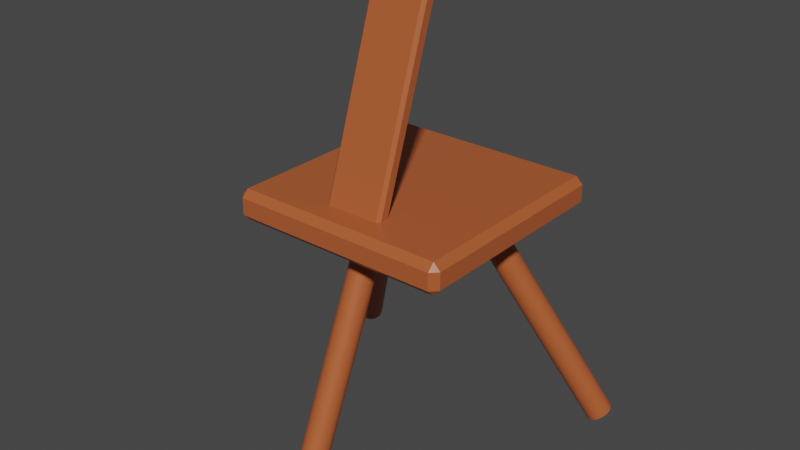 # Source: CanvasStand.blend  (saved by Blender 3.2.14; exported with 4.5.12 LTS)
import bpy
from mathutils import Matrix  # noqa: F401  (used for matrix-valued properties, if any)

bpy.ops.wm.read_factory_settings(use_empty=True)
scene = bpy.context.scene
scene.name = 'Scene'

# ---- collections
col_collection = bpy.data.collections.new('Collection'); scene.collection.children.link(col_collection)

# ---- materials (node trees are filled in below, after node groups)
mat_wood = bpy.data.materials.new('Wood')
mat_wood.alpha_threshold = 0.0
mat_wood.use_transparent_shadow = False
mat_wood.line_color = (0.0, 0.0, 0.0, 1.0)

# ---- material node trees
mat_wood.use_nodes = True; mat_wood.node_tree.nodes.clear()
_N = mat_wood.node_tree.nodes; _L = mat_wood.node_tree.links
n0 = _N.new('ShaderNodeOutputMaterial'); n0.name = 'Material Output'; n0.location = (300, 300)
n1 = _N.new('ShaderNodeBsdfPrincipled'); n1.name = 'Principled BSDF'; n1.location = (10, 300)
n1.distribution = 'GGX'
n1.subsurface_method = 'RANDOM_WALK_SKIN'
n1.inputs[0].default_value = (0.4564, 0.105, 0.03303, 1.0)
n1.inputs[2].default_value = 0.4
n1.inputs[3].default_value = 1.45
n1.inputs[27].default_value = (0.0, 0.0, 0.0, 1.0)
n1.inputs[28].default_value = 1.0
_L.new(n1.outputs[0], n0.inputs[0])
n0.is_active_output = True

# ---- world
world_world = bpy.data.worlds.new('World'); scene.world = world_world
world_world.use_nodes = True; world_world.node_tree.nodes.clear()
_N = world_world.node_tree.nodes; _L = world_world.node_tree.links
n0 = _N.new('ShaderNodeOutputWorld'); n0.name = 'World Output'; n0.location = (300, 300)
n1 = _N.new('ShaderNodeBackground'); n1.name = 'Background'; n1.location = (10, 300)
n1.inputs[0].default_value = (0.05088, 0.05088, 0.05088, 1.0)
_L.new(n1.outputs[0], n0.inputs[0])
n0.is_active_output = True
world_world.color = (0.05088, 0.05088, 0.05088)
world_world.use_sun_shadow = False
world_world.sun_shadow_jitter_overblur = 0.0

# ---- meshes
me_cube = bpy.data.meshes.new('Cube')
me_cube.from_pydata([(-0.009898, -0.3059, 2.055), (-0.009898, -1.203, -0.05055), (-0.03206, -0.2997, 2.052), (-0.03206, -1.197, -0.0533), (-0.05511, -0.2977, 2.052), (-0.05511, -1.195, -0.05423), (0.3281, 0.3175, 2.044), (1.225, 1.037, 0.06515), (0.9384, 1.0, 2.209), (0.9384, 0.9384, 2.271), (1.0, 0.9384, 2.209), (0.9384, 0.9384, 1.997), (0.9384, 1.0, 2.058), (1.0, 0.9384, 2.058), (1.0, -0.9384, 2.209), (0.9384, -0.9384, 2.271), (0.9384, -1.0, 2.209), (1.0, -0.9384, 2.058), (0.9384, -1.0, 2.058), (0.9384, -0.9384, 1.997), (-0.9384, 1.0, 2.209), (-1.0, 0.9384, 2.209), (-0.9384, 0.9384, 2.271), (-1.0, 0.9384, 2.058), (-0.9384, 1.0, 2.058), (-0.9384, 0.9384, 1.997), (-1.0, -0.9384, 2.209), (-0.9384, -1.0, 2.209), (-0.9384, -0.9384, 2.271), (-0.9384, -0.9384, 1.997), (-0.9384, -1.0, 2.058), (-1.0, -0.9384, 2.058), (0.01053, -1.213, -0.04608), (0.01053, -0.3158, 2.06), (0.02843, -1.227, -0.04006), (0.02843, -0.3293, 2.066), (0.04312, -1.243, -0.03273), (0.04312, -0.3456, 2.073), (0.05404, -1.262, -0.02436), (0.05404, -0.3642, 2.081), (0.06076, -1.282, -0.01528), (0.06076, -0.3845, 2.09), (0.06303, -1.303, -0.005839), (0.06303, -0.4055, 2.1), (0.06076, -1.324, 0.003602), (0.06076, -0.4265, 2.109), (0.05404, -1.344, 0.01268), (0.05404, -0.4467, 2.118), (0.04312, -1.363, 0.02105), (0.04312, -0.4654, 2.127), (0.02843, -1.379, 0.02838), (0.02843, -0.4817, 2.134), (0.01053, -1.392, 0.0344), (0.01053, -0.4951, 2.14), (-0.009898, -1.402, 0.03887), (-0.009898, -0.5051, 2.145), (-0.03206, -1.409, 0.04163), (-0.03206, -0.5112, 2.147), (-0.05511, -1.411, 0.04256), (-0.05511, -0.5133, 2.148), (-0.07816, -1.409, 0.04163), (-0.07816, -0.5112, 2.147), (-0.1003, -1.402, 0.03887), (-0.1003, -0.5051, 2.145), (-0.1207, -1.392, 0.0344), (-0.1207, -0.4951, 2.14), (-0.1386, -1.379, 0.02838), (-0.1386, -0.4817, 2.134), (-0.1533, -1.363, 0.02105), (-0.1533, -0.4654, 2.127), (-0.1643, -1.344, 0.01268), (-0.1643, -0.4467, 2.118), (-0.171, -1.324, 0.003602), (-0.171, -0.4265, 2.109), (-0.1732, -1.303, -0.005839), (-0.1732, -0.4055, 2.1), (-0.171, -1.282, -0.01528), (-0.171, -0.3845, 2.09), (-0.1643, -1.262, -0.02436), (-0.1643, -0.3642, 2.081), (-0.1533, -1.243, -0.03273), (-0.1533, -0.3456, 2.073), (-0.1386, -1.227, -0.04006), (-0.1386, -0.3293, 2.066), (-0.1207, -1.213, -0.04608), (-0.1207, -0.3158, 2.06), (-0.1003, -1.203, -0.05055), (-0.1003, -0.3059, 2.055), (-0.07816, -1.197, -0.05331), (-0.07816, -0.2997, 2.052), (0.322, 0.2976, 2.034), (1.219, 1.017, 0.05498), (0.3199, 0.2763, 2.025), (1.217, 0.9958, 0.04624), (1.235, 1.055, 0.07633), (0.3381, 0.3352, 2.055), (1.249, 1.069, 0.0881), (0.3515, 0.35, 2.067), (1.265, 1.081, 0.1), (0.3678, 0.3613, 2.079), (1.284, 1.088, 0.1116), (0.3864, 0.3687, 2.091), (1.304, 1.091, 0.1224), (0.4067, 0.3719, 2.101), (1.325, 1.09, 0.1321), (0.4277, 0.3708, 2.111), (1.346, 1.085, 0.1402), (0.4487, 0.3654, 2.119), (1.366, 1.076, 0.1464), (0.4689, 0.356, 2.125), (1.385, 1.062, 0.1506), (0.4876, 0.3429, 2.13), (1.401, 1.046, 0.1524), (0.5039, 0.3266, 2.131), (1.415, 1.027, 0.152), (0.5173, 0.3077, 2.131), (1.425, 1.006, 0.1492), (0.5273, 0.287, 2.128), (1.431, 0.9847, 0.1442), (0.5334, 0.2652, 2.123), (1.433, 0.9628, 0.1372), (0.5355, 0.2432, 2.116), (1.431, 0.9414, 0.1285), (0.5334, 0.2219, 2.107), (1.425, 0.9215, 0.1183), (0.5273, 0.202, 2.097), (1.415, 0.9039, 0.1071), (0.5173, 0.1843, 2.086), (1.401, 0.8891, 0.09534), (0.5039, 0.1696, 2.074), (1.385, 0.8778, 0.08342), (0.4876, 0.1583, 2.062), (1.366, 0.8704, 0.07183), (0.4689, 0.1509, 2.051), (1.346, 0.8672, 0.061), (0.4487, 0.1476, 2.04), (1.325, 0.8683, 0.05135), (0.4277, 0.1487, 2.03), (1.304, 0.8736, 0.04325), (0.4067, 0.1541, 2.022), (1.284, 0.883, 0.03702), (0.3864, 0.1635, 2.016), (1.265, 0.8962, 0.03289), (0.3678, 0.1766, 2.012), (1.249, 0.9125, 0.03101), (0.3515, 0.1929, 2.01), (1.235, 0.9314, 0.03147), (0.3381, 0.2118, 2.011), (1.225, 0.9521, 0.03425), (0.3281, 0.2325, 2.013), (1.219, 0.9738, 0.03923), (0.322, 0.2543, 2.018), (-0.3581, 0.2325, 2.013), (-1.255, 0.9521, 0.03425), (-0.352, 0.2543, 2.018), (-1.249, 0.9738, 0.03923), (-0.3499, 0.2763, 2.025), (-1.247, 0.9958, 0.04624), (-1.265, 0.9314, 0.03147), (-0.3681, 0.2118, 2.011), (-1.279, 0.9125, 0.03101), (-0.3815, 0.1929, 2.01), (-1.295, 0.8962, 0.03289), (-0.3978, 0.1766, 2.012), (-1.314, 0.883, 0.03702), (-0.4164, 0.1635, 2.016), (-1.334, 0.8736, 0.04325), (-0.4367, 0.1541, 2.022), (-1.355, 0.8683, 0.05135), (-0.4577, 0.1487, 2.03), (-1.376, 0.8672, 0.061), (-0.4787, 0.1476, 2.04), (-1.396, 0.8704, 0.07183), (-0.4989, 0.1509, 2.051), (-1.415, 0.8778, 0.08342), (-0.5176, 0.1583, 2.062), (-1.431, 0.8891, 0.09534), (-0.5339, 0.1696, 2.074), (-1.445, 0.9039, 0.1071), (-0.5473, 0.1843, 2.086), (-1.455, 0.9215, 0.1183), (-0.5573, 0.202, 2.097), (-1.461, 0.9414, 0.1285), (-0.5634, 0.2219, 2.107), (-1.463, 0.9628, 0.1372), (-0.5655, 0.2432, 2.116), (-1.461, 0.9847, 0.1442), (-0.5634, 0.2652, 2.123), (-1.455, 1.006, 0.1492), (-0.5573, 0.287, 2.128), (-1.445, 1.027, 0.152), (-0.5473, 0.3077, 2.131), (-1.431, 1.046, 0.1524), (-0.5339, 0.3266, 2.131), (-1.415, 1.062, 0.1506), (-0.5176, 0.3429, 2.13), (-1.396, 1.076, 0.1464), (-0.4989, 0.356, 2.125), (-1.376, 1.085, 0.1402), (-0.4787, 0.3654, 2.119), (-1.355, 1.09, 0.1321), (-0.4577, 0.3708, 2.111), (-1.334, 1.091, 0.1224), (-0.4367, 0.3719, 2.101), (-1.314, 1.088, 0.1116), (-0.4164, 0.3687, 2.091), (-1.295, 1.081, 0.1), (-0.3978, 0.3613, 2.079), (-1.279, 1.069, 0.0881), (-0.3815, 0.35, 2.067), (-1.265, 1.055, 0.07633), (-0.3681, 0.3352, 2.055), (-1.255, 1.037, 0.06515), (-0.3581, 0.3175, 2.044), (-1.249, 1.017, 0.05498), (-0.352, 0.2976, 2.034), (-0.2361, -0.7473, 2.178), (-0.2361, -0.7652, 2.214), (-0.2644, -0.7384, 2.205), (-0.2361, -0.1986, 3.919), (-0.2361, -0.1629, 3.937), (-0.2644, -0.1718, 3.91), (-0.2361, -0.6791, 2.156), (-0.2644, -0.6702, 2.183), (-0.2361, -0.6433, 2.174), (-0.2361, -0.09463, 3.914), (-0.2361, -0.07671, 3.879), (-0.2644, -0.1036, 3.887), (0.2361, -0.7473, 2.178), (0.2644, -0.7384, 2.205), (0.2361, -0.7652, 2.214), (0.2361, -0.1629, 3.937), (0.2361, -0.1986, 3.919), (0.2644, -0.1718, 3.91), (0.2361, -0.6791, 2.156), (0.2361, -0.6433, 2.174), (0.2644, -0.6702, 2.183), (0.2361, -0.09463, 3.914), (0.2644, -0.1036, 3.887), (0.2361, -0.07671, 3.879)], [], [(25, 11, 19, 29), (31, 26, 21, 23), (158, 159, 161, 160), (18, 16, 27, 30), (9, 22, 28, 15), (13, 10, 14, 17), (8, 9, 10), (11, 12, 13), (14, 15, 16), (17, 18, 19), (20, 21, 22), (23, 24, 25), (26, 27, 28), (29, 30, 31), (25, 29, 31, 23), (11, 25, 24, 12), (10, 13, 12, 8), (30, 27, 26, 31), (16, 18, 17, 14), (20, 24, 23, 21), (15, 28, 27, 16), (9, 15, 14, 10), (29, 19, 18, 30), (28, 22, 21, 26), (22, 9, 8, 20), (19, 11, 13, 17), (24, 20, 8, 12), (90, 92, 151, 149, 147, 145, 143, 141, 139, 137, 135, 133, 131, 129, 127, 125, 123, 121, 119, 117, 115, 113, 111, 109, 107, 105, 103, 101, 99, 97, 95, 6), (5, 4, 2, 3), (157, 155, 153, 158, 160, 162, 164, 166, 168, 170, 172, 174, 176, 178, 180, 182, 184, 186, 188, 190, 192, 194, 196, 198, 200, 202, 204, 206, 208, 210, 212, 214), (146, 147, 149, 148), (3, 2, 0, 1), (162, 163, 165, 164), (144, 145, 147, 146), (1, 0, 33, 32), (164, 165, 167, 166), (142, 143, 145, 144), (32, 33, 35, 34), (166, 167, 169, 168), (140, 141, 143, 142), (34, 35, 37, 36), (168, 169, 171, 170), (138, 139, 141, 140), (36, 37, 39, 38), (170, 171, 173, 172), (136, 137, 139, 138), (38, 39, 41, 40), (172, 173, 175, 174), (134, 135, 137, 136), (40, 41, 43, 42), (174, 175, 177, 176), (132, 133, 135, 134), (42, 43, 45, 44), (176, 177, 179, 178), (130, 131, 133, 132), (44, 45, 47, 46), (178, 179, 181, 180), (128, 129, 131, 130), (46, 47, 49, 48), (180, 181, 183, 182), (126, 127, 129, 128), (48, 49, 51, 50), (182, 183, 185, 184), (124, 125, 127, 126), (50, 51, 53, 52), (184, 185, 187, 186), (122, 123, 125, 124), (52, 53, 55, 54), (186, 187, 189, 188), (120, 121, 123, 122), (54, 55, 57, 56), (188, 189, 191, 190), (118, 119, 121, 120), (56, 57, 59, 58), (190, 191, 193, 192), (116, 117, 119, 118), (58, 59, 61, 60), (192, 193, 195, 194), (114, 115, 117, 116), (60, 61, 63, 62), (194, 195, 197, 196), (112, 113, 115, 114), (62, 63, 65, 64), (196, 197, 199, 198), (110, 111, 113, 112), (64, 65, 67, 66), (198, 199, 201, 200), (108, 109, 111, 110), (66, 67, 69, 68), (200, 201, 203, 202), (106, 107, 109, 108), (68, 69, 71, 70), (202, 203, 205, 204), (104, 105, 107, 106), (70, 71, 73, 72), (204, 205, 207, 206), (102, 103, 105, 104), (72, 73, 75, 74), (206, 207, 209, 208), (100, 101, 103, 102), (74, 75, 77, 76), (208, 209, 211, 210), (98, 99, 101, 100), (76, 77, 79, 78), (210, 211, 213, 212), (96, 97, 99, 98), (78, 79, 81, 80), (154, 156, 215, 213, 211, 209, 207, 205, 203, 201, 199, 197, 195, 193, 191, 189, 187, 185, 183, 181, 179, 177, 175, 173, 171, 169, 167, 165, 163, 161, 159, 152), (94, 95, 97, 96), (80, 81, 83, 82), (93, 91, 7, 94, 96, 98, 100, 102, 104, 106, 108, 110, 112, 114, 116, 118, 120, 122, 124, 126, 128, 130, 132, 134, 136, 138, 140, 142, 144, 146, 148, 150), (7, 6, 95, 94), (82, 83, 85, 84), (150, 151, 92, 93), (91, 90, 6, 7), (84, 85, 87, 86), (2, 4, 89, 87, 85, 83, 81, 79, 77, 75, 73, 71, 69, 67, 65, 63, 61, 59, 57, 55, 53, 51, 49, 47, 45, 43, 41, 39, 37, 35, 33, 0), (93, 92, 90, 91), (86, 87, 89, 88), (160, 161, 163, 162), (148, 149, 151, 150), (88, 89, 4, 5), (5, 3, 1, 32, 34, 36, 38, 40, 42, 44, 46, 48, 50, 52, 54, 56, 58, 60, 62, 64, 66, 68, 70, 72, 74, 76, 78, 80, 82, 84, 86, 88), (153, 152, 159, 158), (214, 215, 156, 157), (155, 154, 152, 153), (157, 156, 154, 155), (212, 213, 215, 214), (230, 232, 219, 217), (236, 238, 233, 229), (237, 225, 220, 231), (218, 221, 227, 223), (224, 226, 239, 235), (216, 217, 218), (219, 220, 221), (222, 223, 224), (225, 226, 227), (228, 229, 230), (231, 232, 233), (234, 235, 236), (237, 238, 239), (222, 216, 218, 223), (217, 219, 221, 218), (220, 225, 227, 221), (226, 224, 223, 227), (234, 222, 224, 235), (225, 237, 239, 226), (238, 236, 235, 239), (228, 234, 236, 229), (237, 231, 233, 238), (232, 230, 229, 233), (216, 228, 230, 217), (231, 220, 219, 232), (222, 234, 228, 216)])
_uv = me_cube.uv_layers.new(name='UVMap')
_uv.uv.foreach_set('vector', [0.1327, 0.5077, 0.3673, 0.5077, 0.3673, 0.7423, 0.1327, 0.7423, 0.4311, 0.007697, 0.5689, 0.007697, 0.5689, 0.2423, 0.4311, 0.2423, 0.9062, 0.5, 0.9062, 1.0, 0.875, 1.0, 0.875, 0.5, 0.4311, 0.7577, 0.5689, 0.7577, 0.5689, 0.9923, 0.4311, 0.9923, 0.6327, 0.5077, 0.8673, 0.5077, 0.8673, 0.7423, 0.6327, 0.7423, 0.4311, 0.5077, 0.5689, 0.5077, 0.5689, 0.7423, 0.4311, 0.7423, 0.5689, 0.4923, 0.625, 0.4923, 0.5689, 0.5, 0.3673, 0.5077, 0.3673, 0.5, 0.375, 0.5077, 0.5689, 0.75, 0.625, 0.7577, 0.5689, 0.7577, 0.375, 0.7423, 0.3673, 0.75, 0.3673, 0.7423, 0.5689, 0.25, 0.5689, 0.2423, 0.625, 0.2423, 0.125, 0.5077, 0.1327, 0.5, 0.1327, 0.5077, 0.5689, 0.007697, 0.5689, 0.0, 0.625, 0.007697, 0.1327, 0.7423, 0.1327, 0.75, 0.125, 0.7423, 0.1327, 0.5077, 0.1327, 0.7423, 0.125, 0.7423, 0.125, 0.5077, 0.3673, 0.5077, 0.1327, 0.5077, 0.1327, 0.5, 0.3673, 0.5, 0.5689, 0.5077, 0.4311, 0.5077, 0.4311, 0.4923, 0.5689, 0.4923, 0.4311, 0.0, 0.5689, 0.0, 0.5689, 0.007697, 0.4311, 0.007697, 0.5689, 0.7577, 0.4311, 0.7577, 0.4311, 0.7423, 0.5689, 0.7423, 0.5689, 0.2577, 0.4311, 0.2577, 0.4311, 0.2423, 0.5689, 0.2423, 0.625, 0.7577, 0.625, 0.9923, 0.5689, 0.9923, 0.5689, 0.7577, 0.6327, 0.5077, 0.6327, 0.7423, 0.5689, 0.7423, 0.5689, 0.5077, 0.1327, 0.7423, 0.3673, 0.7423, 0.3673, 0.75, 0.1327, 0.75, 0.625, 0.007697, 0.625, 0.2423, 0.5689, 0.2423, 0.5689, 0.007697, 0.625, 0.2577, 0.625, 0.4923, 0.5689, 0.4923, 0.5689, 0.2577, 0.3673, 0.7423, 0.3673, 0.5077, 0.4311, 0.5077, 0.4311, 0.7423, 0.4311, 0.2577, 0.5689, 0.2577, 0.5689, 0.4923, 0.4311, 0.4923, 0.2968, 0.4854, 0.25, 0.49, 0.2032, 0.4854, 0.1582, 0.4717, 0.1167, 0.4496, 0.08029, 0.4197, 0.05045, 0.3833, 0.02827, 0.3418, 0.01461, 0.2968, 0.01, 0.25, 0.01461, 0.2032, 0.02827, 0.1582, 0.05045, 0.1167, 0.08029, 0.08029, 0.1167, 0.05045, 0.1582, 0.02827, 0.2032, 0.01461, 0.25, 0.01, 0.2968, 0.01461, 0.3418, 0.02827, 0.3833, 0.05045, 0.4197, 0.08029, 0.4496, 0.1167, 0.4717, 0.1582, 0.4854, 0.2032, 0.49, 0.25, 0.4854, 0.2968, 0.4717, 0.3418, 0.4496, 0.3833, 0.4197, 0.4197, 0.3833, 0.4496, 0.3418, 0.4717, 1.0, 0.5, 1.0, 1.0, 0.9688, 1.0, 0.9688, 0.5, 0.75, 0.49, 0.7968, 0.4854, 0.8418, 0.4717, 0.8833, 0.4496, 0.9197, 0.4197, 0.9496, 0.3833, 0.9717, 0.3418, 0.9854, 0.2968, 0.99, 0.25, 0.9854, 0.2032, 0.9717, 0.1582, 0.9496, 0.1167, 0.9197, 0.08029, 0.8833, 0.05045, 0.8418, 0.02827, 0.7968, 0.01461, 0.75, 0.01, 0.7032, 0.01461, 0.6582, 0.02827, 0.6167, 0.05045, 0.5803, 0.08029, 0.5504, 0.1167, 0.5283, 0.1582, 0.5146, 0.2032, 0.51, 0.25, 0.5146, 0.2968, 0.5283, 0.3418, 0.5504, 0.3833, 0.5803, 0.4197, 0.6167, 0.4496, 0.6582, 0.4717, 0.7032, 0.4854, 0.09375, 0.5, 0.09375, 1.0, 0.0625, 1.0, 0.0625, 0.5, 0.9688, 0.5, 0.9688, 1.0, 0.9375, 1.0, 0.9375, 0.5, 0.8438, 0.5, 0.8438, 1.0, 0.8125, 1.0, 0.8125, 0.5, 0.125, 0.5, 0.125, 1.0, 0.09375, 1.0, 0.09375, 0.5, 0.9375, 0.5, 0.9375, 1.0, 0.9062, 1.0, 0.9062, 0.5, 0.8125, 0.5, 0.8125, 1.0, 0.7812, 1.0, 0.7812, 0.5, 0.1562, 0.5, 0.1562, 1.0, 0.125, 1.0, 0.125, 0.5, 0.9062, 0.5, 0.9062, 1.0, 0.875, 1.0, 0.875, 0.5, 0.7812, 0.5, 0.7812, 1.0, 0.75, 1.0, 0.75, 0.5, 0.1875, 0.5, 0.1875, 1.0, 0.1562, 1.0, 0.1562, 0.5, 0.875, 0.5, 0.875, 1.0, 0.8438, 1.0, 0.8438, 0.5, 0.75, 0.5, 0.75, 1.0, 0.7188, 1.0, 0.7188, 0.5, 0.2188, 0.5, 0.2188, 1.0, 0.1875, 1.0, 0.1875, 0.5, 0.8438, 0.5, 0.8438, 1.0, 0.8125, 1.0, 0.8125, 0.5, 0.7188, 0.5, 0.7188, 1.0, 0.6875, 1.0, 0.6875, 0.5, 0.25, 0.5, 0.25, 1.0, 0.2188, 1.0, 0.2188, 0.5, 0.8125, 0.5, 0.8125, 1.0, 0.7812, 1.0, 0.7812, 0.5, 0.6875, 0.5, 0.6875, 1.0, 0.6562, 1.0, 0.6562, 0.5, 0.2812, 0.5, 0.2812, 1.0, 0.25, 1.0, 0.25, 0.5, 0.7812, 0.5, 0.7812, 1.0, 0.75, 1.0, 0.75, 0.5, 0.6562, 0.5, 0.6562, 1.0, 0.625, 1.0, 0.625, 0.5, 0.3125, 0.5, 0.3125, 1.0, 0.2812, 1.0, 0.2812, 0.5, 0.75, 0.5, 0.75, 1.0, 0.7188, 1.0, 0.7188, 0.5, 0.625, 0.5, 0.625, 1.0, 0.5938, 1.0, 0.5938, 0.5, 0.3438, 0.5, 0.3438, 1.0, 0.3125, 1.0, 0.3125, 0.5, 0.7188, 0.5, 0.7188, 1.0, 0.6875, 1.0, 0.6875, 0.5, 0.5938, 0.5, 0.5938, 1.0, 0.5625, 1.0, 0.5625, 0.5, 0.375, 0.5, 0.375, 1.0, 0.3438, 1.0, 0.3438, 0.5, 0.6875, 0.5, 0.6875, 1.0, 0.6562, 1.0, 0.6562, 0.5, 0.5625, 0.5, 0.5625, 1.0, 0.5312, 1.0, 0.5312, 0.5, 0.4062, 0.5, 0.4062, 1.0, 0.375, 1.0, 0.375, 0.5, 0.6562, 0.5, 0.6562, 1.0, 0.625, 1.0, 0.625, 0.5, 0.5312, 0.5, 0.5312, 1.0, 0.5, 1.0, 0.5, 0.5, 0.4375, 0.5, 0.4375, 1.0, 0.4062, 1.0, 0.4062, 0.5, 0.625, 0.5, 0.625, 1.0, 0.5938, 1.0, 0.5938, 0.5, 0.5, 0.5, 0.5, 1.0, 0.4688, 1.0, 0.4688, 0.5, 0.4688, 0.5, 0.4688, 1.0, 0.4375, 1.0, 0.4375, 0.5, 0.5938, 0.5, 0.5938, 1.0, 0.5625, 1.0, 0.5625, 0.5, 0.4688, 0.5, 0.4688, 1.0, 0.4375, 1.0, 0.4375, 0.5, 0.5, 0.5, 0.5, 1.0, 0.4688, 1.0, 0.4688, 0.5, 0.5625, 0.5, 0.5625, 1.0, 0.5312, 1.0, 0.5312, 0.5, 0.4375, 0.5, 0.4375, 1.0, 0.4062, 1.0, 0.4062, 0.5, 0.5312, 0.5, 0.5312, 1.0, 0.5, 1.0, 0.5, 0.5, 0.5312, 0.5, 0.5312, 1.0, 0.5, 1.0, 0.5, 0.5, 0.4062, 0.5, 0.4062, 1.0, 0.375, 1.0, 0.375, 0.5, 0.5625, 0.5, 0.5625, 1.0, 0.5312, 1.0, 0.5312, 0.5, 0.5, 0.5, 0.5, 1.0, 0.4688, 1.0, 0.4688, 0.5, 0.375, 0.5, 0.375, 1.0, 0.3438, 1.0, 0.3438, 0.5, 0.5938, 0.5, 0.5938, 1.0, 0.5625, 1.0, 0.5625, 0.5, 0.4688, 0.5, 0.4688, 1.0, 0.4375, 1.0, 0.4375, 0.5, 0.3438, 0.5, 0.3438, 1.0, 0.3125, 1.0, 0.3125, 0.5, 0.625, 0.5, 0.625, 1.0, 0.5938, 1.0, 0.5938, 0.5, 0.4375, 0.5, 0.4375, 1.0, 0.4062, 1.0, 0.4062, 0.5, 0.3125, 0.5, 0.3125, 1.0, 0.2812, 1.0, 0.2812, 0.5, 0.6562, 0.5, 0.6562, 1.0, 0.625, 1.0, 0.625, 0.5, 0.4062, 0.5, 0.4062, 1.0, 0.375, 1.0, 0.375, 0.5, 0.2812, 0.5, 0.2812, 1.0, 0.25, 1.0, 0.25, 0.5, 0.6875, 0.5, 0.6875, 1.0, 0.6562, 1.0, 0.6562, 0.5, 0.375, 0.5, 0.375, 1.0, 0.3438, 1.0, 0.3438, 0.5, 0.25, 0.5, 0.25, 1.0, 0.2188, 1.0, 0.2188, 0.5, 0.7188, 0.5, 0.7188, 1.0, 0.6875, 1.0, 0.6875, 0.5, 0.3438, 0.5, 0.3438, 1.0, 0.3125, 1.0, 0.3125, 0.5, 0.2188, 0.5, 0.2188, 1.0, 0.1875, 1.0, 0.1875, 0.5, 0.75, 0.5, 0.75, 1.0, 0.7188, 1.0, 0.7188, 0.5, 0.3125, 0.5, 0.3125, 1.0, 0.2812, 1.0, 0.2812, 0.5, 0.1875, 0.5, 0.1875, 1.0, 0.1562, 1.0, 0.1562, 0.5, 0.7812, 0.5, 0.7812, 1.0, 0.75, 1.0, 0.75, 0.5, 0.2812, 0.5, 0.2812, 1.0, 0.25, 1.0, 0.25, 0.5, 0.1562, 0.5, 0.1562, 1.0, 0.125, 1.0, 0.125, 0.5, 0.8125, 0.5, 0.8125, 1.0, 0.7812, 1.0, 0.7812, 0.5, 0.25, 0.5, 0.25, 1.0, 0.2188, 1.0, 0.2188, 0.5, 0.125, 0.5, 0.125, 1.0, 0.09375, 1.0, 0.09375, 0.5, 0.8438, 0.5, 0.8438, 1.0, 0.8125, 1.0, 0.8125, 0.5, 0.2188, 0.5, 0.2188, 1.0, 0.1875, 1.0, 0.1875, 0.5, 0.09375, 0.5, 0.09375, 1.0, 0.0625, 1.0, 0.0625, 0.5, 0.875, 0.5, 0.875, 1.0, 0.8438, 1.0, 0.8438, 0.5, 0.1875, 0.5, 0.1875, 1.0, 0.1562, 1.0, 0.1562, 0.5, 0.2968, 0.4854, 0.25, 0.49, 0.2032, 0.4854, 0.1582, 0.4717, 0.1167, 0.4496, 0.08029, 0.4197, 0.05045, 0.3833, 0.02827, 0.3418, 0.01461, 0.2968, 0.01, 0.25, 0.01461, 0.2032, 0.02827, 0.1582, 0.05045, 0.1167, 0.08029, 0.08029, 0.1167, 0.05045, 0.1582, 0.02827, 0.2032, 0.01461, 0.25, 0.01, 0.2968, 0.01461, 0.3418, 0.02827, 0.3833, 0.05045, 0.4197, 0.08029, 0.4496, 0.1167, 0.4717, 0.1582, 0.4854, 0.2032, 0.49, 0.25, 0.4854, 0.2968, 0.4717, 0.3418, 0.4496, 0.3833, 0.4197, 0.4197, 0.3833, 0.4496, 0.3418, 0.4717, 0.9062, 0.5, 0.9062, 1.0, 0.875, 1.0, 0.875, 0.5, 0.1562, 0.5, 0.1562, 1.0, 0.125, 1.0, 0.125, 0.5, 0.75, 0.49, 0.7968, 0.4854, 0.8418, 0.4717, 0.8833, 0.4496, 0.9197, 0.4197, 0.9496, 0.3833, 0.9717, 0.3418, 0.9854, 0.2968, 0.99, 0.25, 0.9854, 0.2032, 0.9717, 0.1582, 0.9496, 0.1167, 0.9197, 0.08029, 0.8833, 0.05045, 0.8418, 0.02827, 0.7968, 0.01461, 0.75, 0.01, 0.7032, 0.01461, 0.6582, 0.02827, 0.6167, 0.05045, 0.5803, 0.08029, 0.5504, 0.1167, 0.5283, 0.1582, 0.5146, 0.2032, 0.51, 0.25, 0.5146, 0.2968, 0.5283, 0.3418, 0.5504, 0.3833, 0.5803, 0.4197, 0.6167, 0.4496, 0.6582, 0.4717, 0.7032, 0.4854, 0.9375, 0.5, 0.9375, 1.0, 0.9062, 1.0, 0.9062, 0.5, 0.125, 0.5, 0.125, 1.0, 0.09375, 1.0, 0.09375, 0.5, 0.03125, 0.5, 0.03125, 1.0, 0.0, 1.0, 0.0, 0.5, 0.9688, 0.5, 0.9688, 1.0, 0.9375, 1.0, 0.9375, 0.5, 0.09375, 0.5, 0.09375, 1.0, 0.0625, 1.0, 0.0625, 0.5, 0.2968, 0.4854, 0.25, 0.49, 0.2032, 0.4854, 0.1582, 0.4717, 0.1167, 0.4496, 0.08029, 0.4197, 0.05045, 0.3833, 0.02827, 0.3418, 0.01461, 0.2968, 0.01, 0.25, 0.01461, 0.2032, 0.02827, 0.1582, 0.05045, 0.1167, 0.08029, 0.08029, 0.1167, 0.05045, 0.1582, 0.02827, 0.2032, 0.01461, 0.25, 0.01, 0.2968, 0.01461, 0.3418, 0.02827, 0.3833, 0.05045, 0.4197, 0.08029, 0.4496, 0.1167, 0.4717, 0.1582, 0.4854, 0.2032, 0.49, 0.25, 0.4854, 0.2968, 0.4717, 0.3418, 0.4496, 0.3833, 0.4197, 0.4197, 0.3833, 0.4496, 0.3418, 0.4717, 1.0, 0.5, 1.0, 1.0, 0.9688, 1.0, 0.9688, 0.5, 0.0625, 0.5, 0.0625, 1.0, 0.03125, 1.0, 0.03125, 0.5, 0.875, 0.5, 0.875, 1.0, 0.8438, 1.0, 0.8438, 0.5, 0.0625, 0.5, 0.0625, 1.0, 0.03125, 1.0, 0.03125, 0.5, 0.03125, 0.5, 0.03125, 1.0, 0.0, 1.0, 0.0, 0.5, 0.75, 0.49, 0.7968, 0.4854, 0.8418, 0.4717, 0.8833, 0.4496, 0.9197, 0.4197, 0.9496, 0.3833, 0.9717, 0.3418, 0.9854, 0.2968, 0.99, 0.25, 0.9854, 0.2032, 0.9717, 0.1582, 0.9496, 0.1167, 0.9197, 0.08029, 0.8833, 0.05045, 0.8418, 0.02827, 0.7968, 0.01461, 0.75, 0.01, 0.7032, 0.01461, 0.6582, 0.02827, 0.6167, 0.05045, 0.5803, 0.08029, 0.5504, 0.1167, 0.5283, 0.1582, 0.5146, 0.2032, 0.51, 0.25, 0.5146, 0.2968, 0.5283, 0.3418, 0.5504, 0.3833, 0.5803, 0.4197, 0.6167, 0.4496, 0.6582, 0.4717, 0.7032, 0.4854, 0.9375, 0.5, 0.9375, 1.0, 0.9062, 1.0, 0.9062, 0.5, 0.03125, 0.5, 0.03125, 1.0, 0.0, 1.0, 0.0, 0.5, 0.9688, 0.5, 0.9688, 1.0, 0.9375, 1.0, 0.9375, 0.5, 1.0, 0.5, 1.0, 1.0, 0.9688, 1.0, 0.9688, 0.5, 0.0625, 0.5, 0.0625, 1.0, 0.03125, 1.0, 0.03125, 0.5, 0.3788, 0.7634, 0.6212, 0.7634, 0.6212, 0.9866, 0.3788, 0.9866, 0.3788, 0.555, 0.6212, 0.555, 0.6212, 0.695, 0.3788, 0.695, 0.6384, 0.555, 0.8616, 0.555, 0.8616, 0.695, 0.6384, 0.695, 0.3788, 0.05504, 0.6212, 0.05504, 0.6212, 0.195, 0.3788, 0.195, 0.3788, 0.2634, 0.6212, 0.2634, 0.6212, 0.4866, 0.3788, 0.4866, 0.1384, 0.695, 0.1384, 0.75, 0.125, 0.695, 0.6212, 0.0, 0.625, 0.05504, 0.6212, 0.05504, 0.1384, 0.555, 0.125, 0.555, 0.1384, 0.5, 0.625, 0.2634, 0.6212, 0.2634, 0.6212, 0.25, 0.3616, 0.695, 0.375, 0.695, 0.3616, 0.75, 0.625, 0.695, 0.6212, 0.75, 0.6212, 0.695, 0.3616, 0.555, 0.3616, 0.5, 0.375, 0.555, 0.625, 0.4866, 0.6212, 0.5, 0.6212, 0.4866, 0.1384, 0.555, 0.1384, 0.695, 0.125, 0.695, 0.125, 0.555, 0.3788, 0.0, 0.6212, 0.0, 0.6212, 0.05504, 0.3788, 0.05504, 0.625, 0.05504, 0.625, 0.195, 0.6212, 0.195, 0.6212, 0.05504, 0.6212, 0.2634, 0.3788, 0.2634, 0.3788, 0.195, 0.6212, 0.195, 0.3616, 0.555, 0.1384, 0.555, 0.1384, 0.5, 0.3616, 0.5, 0.625, 0.2634, 0.625, 0.4866, 0.6212, 0.4866, 0.6212, 0.2634, 0.6212, 0.555, 0.3788, 0.555, 0.3788, 0.4866, 0.6212, 0.4866, 0.3616, 0.695, 0.3616, 0.555, 0.3788, 0.555, 0.3788, 0.695, 0.6384, 0.555, 0.6384, 0.695, 0.6212, 0.695, 0.6212, 0.555, 0.6212, 0.7634, 0.3788, 0.7634, 0.3788, 0.695, 0.6212, 0.695, 0.1384, 0.695, 0.3616, 0.695, 0.3616, 0.75, 0.1384, 0.75, 0.625, 0.7634, 0.625, 0.9866, 0.6212, 0.9866, 0.6212, 0.7634, 0.1384, 0.555, 0.3616, 0.555, 0.3616, 0.695, 0.1384, 0.695])
me_cube.materials.append(mat_wood)
me_cube.use_mirror_vertex_groups = False
me_cube.update()

# ---- objects
ob_cube = bpy.data.objects.new('Cube', me_cube)

# ---- transforms, parenting, visibility, modifiers, constraints
ob_cube.location = (0.0, 0.0, 0.0)
ob_cube.lock_rotations_4d = False
ob_cube.empty_display_type = 'ARROWS'
ob_cube.lineart.crease_threshold = 0.0

# ---- collection membership
col_collection.objects.link(ob_cube)

# ---- scene / render settings (as saved in the file)
scene.frame_start = 1; scene.frame_end = 250; scene.frame_set(1)
scene.render.engine = 'BLENDER_EEVEE_NEXT'
scene.cycles.sampling_pattern = 'TABULATED_SOBOL'
scene.cycles.use_light_tree = False
scene.view_settings.view_transform = 'Filmic'
bpy.context.view_layer.update()

# ---- added for rendering (the .blend has no active camera and no usable light): camera, sun
cam_auto = bpy.data.cameras.new('AutoCamera')
cam_auto.lens = 50.0
cam_auto.sensor_width = 36.0
cam_auto.clip_end = 1000.0
ob_auto_camera = bpy.data.objects.new('AutoCamera', cam_auto)
scene.collection.objects.link(ob_auto_camera)
ob_auto_camera.location = (5.10105, -6.29889, 6.03422)
ob_auto_camera.rotation_euler = (1.09748, -7.21219e-08, 0.694738)
scene.camera = ob_auto_camera
light_auto_sun = bpy.data.lights.new('AutoSun', 'SUN')
light_auto_sun.energy = 3.0
light_auto_sun.angle = 0.0523599
ob_auto_sun = bpy.data.objects.new('AutoSun', light_auto_sun)
scene.collection.objects.link(ob_auto_sun)
ob_auto_sun.rotation_euler = (0.872665, 0.174533, 0.523599)
bpy.context.view_layer.update()
